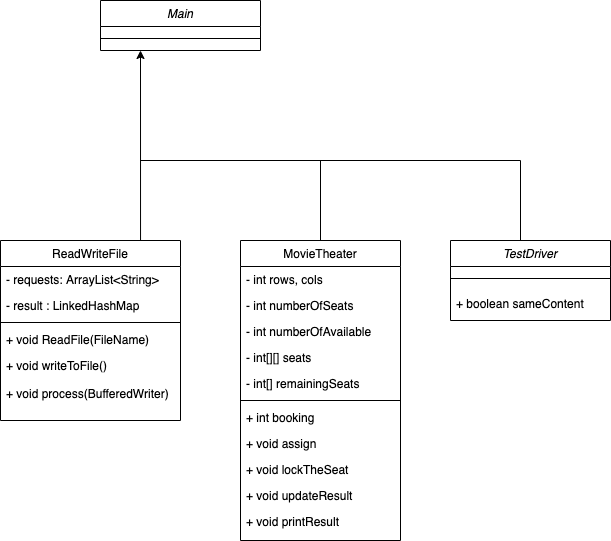

The diagram above was exported from draw.io. Its source (the exported page's mxGraphModel, read from the mxfile embedded in the PNG):
<mxGraphModel dx="1666" dy="801" grid="1" gridSize="10" guides="1" tooltips="1" connect="1" arrows="1" fold="1" page="1" pageScale="1" pageWidth="827" pageHeight="1169" math="0" shadow="0">
  <root>
    <mxCell id="WIyWlLk6GJQsqaUBKTNV-0" />
    <mxCell id="WIyWlLk6GJQsqaUBKTNV-1" parent="WIyWlLk6GJQsqaUBKTNV-0" />
    <mxCell id="zkfFHV4jXpPFQw0GAbJ--0" value="Main" style="swimlane;fontStyle=2;align=center;verticalAlign=top;childLayout=stackLayout;horizontal=1;startSize=26;horizontalStack=0;resizeParent=1;resizeLast=0;collapsible=1;marginBottom=0;rounded=0;shadow=0;strokeWidth=1;" parent="WIyWlLk6GJQsqaUBKTNV-1" vertex="1">
      <mxGeometry x="220" y="120" width="160" height="50" as="geometry">
        <mxRectangle x="230" y="140" width="160" height="26" as="alternateBounds" />
      </mxGeometry>
    </mxCell>
    <mxCell id="zkfFHV4jXpPFQw0GAbJ--4" value="" style="line;html=1;strokeWidth=1;align=left;verticalAlign=middle;spacingTop=-1;spacingLeft=3;spacingRight=3;rotatable=0;labelPosition=right;points=[];portConstraint=eastwest;" parent="zkfFHV4jXpPFQw0GAbJ--0" vertex="1">
      <mxGeometry y="26" width="160" height="24" as="geometry" />
    </mxCell>
    <mxCell id="zkfFHV4jXpPFQw0GAbJ--6" value="ReadWriteFile" style="swimlane;fontStyle=0;align=center;verticalAlign=top;childLayout=stackLayout;horizontal=1;startSize=26;horizontalStack=0;resizeParent=1;resizeLast=0;collapsible=1;marginBottom=0;rounded=0;shadow=0;strokeWidth=1;" parent="WIyWlLk6GJQsqaUBKTNV-1" vertex="1">
      <mxGeometry x="120" y="360" width="180" height="180" as="geometry">
        <mxRectangle x="130" y="380" width="160" height="26" as="alternateBounds" />
      </mxGeometry>
    </mxCell>
    <mxCell id="zkfFHV4jXpPFQw0GAbJ--7" value="- requests: ArrayList&lt;String&gt;" style="text;align=left;verticalAlign=top;spacingLeft=4;spacingRight=4;overflow=hidden;rotatable=0;points=[[0,0.5],[1,0.5]];portConstraint=eastwest;" parent="zkfFHV4jXpPFQw0GAbJ--6" vertex="1">
      <mxGeometry y="26" width="180" height="26" as="geometry" />
    </mxCell>
    <mxCell id="zkfFHV4jXpPFQw0GAbJ--8" value="- result : LinkedHashMap" style="text;align=left;verticalAlign=top;spacingLeft=4;spacingRight=4;overflow=hidden;rotatable=0;points=[[0,0.5],[1,0.5]];portConstraint=eastwest;rounded=0;shadow=0;html=0;" parent="zkfFHV4jXpPFQw0GAbJ--6" vertex="1">
      <mxGeometry y="52" width="180" height="26" as="geometry" />
    </mxCell>
    <mxCell id="zkfFHV4jXpPFQw0GAbJ--9" value="" style="line;html=1;strokeWidth=1;align=left;verticalAlign=middle;spacingTop=-1;spacingLeft=3;spacingRight=3;rotatable=0;labelPosition=right;points=[];portConstraint=eastwest;" parent="zkfFHV4jXpPFQw0GAbJ--6" vertex="1">
      <mxGeometry y="78" width="180" height="8" as="geometry" />
    </mxCell>
    <mxCell id="zkfFHV4jXpPFQw0GAbJ--11" value="+ void ReadFile(FileName)" style="text;align=left;verticalAlign=top;spacingLeft=4;spacingRight=4;overflow=hidden;rotatable=0;points=[[0,0.5],[1,0.5]];portConstraint=eastwest;" parent="zkfFHV4jXpPFQw0GAbJ--6" vertex="1">
      <mxGeometry y="86" width="180" height="26" as="geometry" />
    </mxCell>
    <mxCell id="fofmwVsuINvTfv9Rt3mP-6" value="+ void writeToFile()" style="text;align=left;verticalAlign=top;spacingLeft=4;spacingRight=4;overflow=hidden;rotatable=0;points=[[0,0.5],[1,0.5]];portConstraint=eastwest;" vertex="1" parent="zkfFHV4jXpPFQw0GAbJ--6">
      <mxGeometry y="112" width="180" height="28" as="geometry" />
    </mxCell>
    <mxCell id="fofmwVsuINvTfv9Rt3mP-7" value="+ void process(BufferedWriter)" style="text;align=left;verticalAlign=top;spacingLeft=4;spacingRight=4;overflow=hidden;rotatable=0;points=[[0,0.5],[1,0.5]];portConstraint=eastwest;" vertex="1" parent="zkfFHV4jXpPFQw0GAbJ--6">
      <mxGeometry y="140" width="180" height="30" as="geometry" />
    </mxCell>
    <mxCell id="zkfFHV4jXpPFQw0GAbJ--17" value="MovieTheater" style="swimlane;fontStyle=0;align=center;verticalAlign=top;childLayout=stackLayout;horizontal=1;startSize=26;horizontalStack=0;resizeParent=1;resizeLast=0;collapsible=1;marginBottom=0;rounded=0;shadow=0;strokeWidth=1;" parent="WIyWlLk6GJQsqaUBKTNV-1" vertex="1">
      <mxGeometry x="360" y="360" width="160" height="300" as="geometry">
        <mxRectangle x="550" y="140" width="160" height="26" as="alternateBounds" />
      </mxGeometry>
    </mxCell>
    <mxCell id="zkfFHV4jXpPFQw0GAbJ--18" value="- int rows, cols" style="text;align=left;verticalAlign=top;spacingLeft=4;spacingRight=4;overflow=hidden;rotatable=0;points=[[0,0.5],[1,0.5]];portConstraint=eastwest;" parent="zkfFHV4jXpPFQw0GAbJ--17" vertex="1">
      <mxGeometry y="26" width="160" height="26" as="geometry" />
    </mxCell>
    <mxCell id="zkfFHV4jXpPFQw0GAbJ--19" value="- int numberOfSeats&#10;" style="text;align=left;verticalAlign=top;spacingLeft=4;spacingRight=4;overflow=hidden;rotatable=0;points=[[0,0.5],[1,0.5]];portConstraint=eastwest;rounded=0;shadow=0;html=0;" parent="zkfFHV4jXpPFQw0GAbJ--17" vertex="1">
      <mxGeometry y="52" width="160" height="26" as="geometry" />
    </mxCell>
    <mxCell id="zkfFHV4jXpPFQw0GAbJ--20" value="- int numberOfAvailable" style="text;align=left;verticalAlign=top;spacingLeft=4;spacingRight=4;overflow=hidden;rotatable=0;points=[[0,0.5],[1,0.5]];portConstraint=eastwest;rounded=0;shadow=0;html=0;" parent="zkfFHV4jXpPFQw0GAbJ--17" vertex="1">
      <mxGeometry y="78" width="160" height="26" as="geometry" />
    </mxCell>
    <mxCell id="zkfFHV4jXpPFQw0GAbJ--21" value="- int[][] seats" style="text;align=left;verticalAlign=top;spacingLeft=4;spacingRight=4;overflow=hidden;rotatable=0;points=[[0,0.5],[1,0.5]];portConstraint=eastwest;rounded=0;shadow=0;html=0;" parent="zkfFHV4jXpPFQw0GAbJ--17" vertex="1">
      <mxGeometry y="104" width="160" height="26" as="geometry" />
    </mxCell>
    <mxCell id="zkfFHV4jXpPFQw0GAbJ--22" value="- int[] remainingSeats" style="text;align=left;verticalAlign=top;spacingLeft=4;spacingRight=4;overflow=hidden;rotatable=0;points=[[0,0.5],[1,0.5]];portConstraint=eastwest;rounded=0;shadow=0;html=0;" parent="zkfFHV4jXpPFQw0GAbJ--17" vertex="1">
      <mxGeometry y="130" width="160" height="26" as="geometry" />
    </mxCell>
    <mxCell id="zkfFHV4jXpPFQw0GAbJ--23" value="" style="line;html=1;strokeWidth=1;align=left;verticalAlign=middle;spacingTop=-1;spacingLeft=3;spacingRight=3;rotatable=0;labelPosition=right;points=[];portConstraint=eastwest;" parent="zkfFHV4jXpPFQw0GAbJ--17" vertex="1">
      <mxGeometry y="156" width="160" height="8" as="geometry" />
    </mxCell>
    <mxCell id="zkfFHV4jXpPFQw0GAbJ--25" value="+ int booking" style="text;align=left;verticalAlign=top;spacingLeft=4;spacingRight=4;overflow=hidden;rotatable=0;points=[[0,0.5],[1,0.5]];portConstraint=eastwest;" parent="zkfFHV4jXpPFQw0GAbJ--17" vertex="1">
      <mxGeometry y="164" width="160" height="26" as="geometry" />
    </mxCell>
    <mxCell id="fofmwVsuINvTfv9Rt3mP-8" value="+ void assign" style="text;align=left;verticalAlign=top;spacingLeft=4;spacingRight=4;overflow=hidden;rotatable=0;points=[[0,0.5],[1,0.5]];portConstraint=eastwest;" vertex="1" parent="zkfFHV4jXpPFQw0GAbJ--17">
      <mxGeometry y="190" width="160" height="26" as="geometry" />
    </mxCell>
    <mxCell id="fofmwVsuINvTfv9Rt3mP-9" value="+ void lockTheSeat" style="text;align=left;verticalAlign=top;spacingLeft=4;spacingRight=4;overflow=hidden;rotatable=0;points=[[0,0.5],[1,0.5]];portConstraint=eastwest;" vertex="1" parent="zkfFHV4jXpPFQw0GAbJ--17">
      <mxGeometry y="216" width="160" height="26" as="geometry" />
    </mxCell>
    <mxCell id="fofmwVsuINvTfv9Rt3mP-10" value="+ void updateResult" style="text;align=left;verticalAlign=top;spacingLeft=4;spacingRight=4;overflow=hidden;rotatable=0;points=[[0,0.5],[1,0.5]];portConstraint=eastwest;" vertex="1" parent="zkfFHV4jXpPFQw0GAbJ--17">
      <mxGeometry y="242" width="160" height="26" as="geometry" />
    </mxCell>
    <mxCell id="fofmwVsuINvTfv9Rt3mP-11" value="+ void printResult" style="text;align=left;verticalAlign=top;spacingLeft=4;spacingRight=4;overflow=hidden;rotatable=0;points=[[0,0.5],[1,0.5]];portConstraint=eastwest;" vertex="1" parent="zkfFHV4jXpPFQw0GAbJ--17">
      <mxGeometry y="268" width="160" height="26" as="geometry" />
    </mxCell>
    <mxCell id="fofmwVsuINvTfv9Rt3mP-12" value="TestDriver" style="swimlane;fontStyle=2;align=center;verticalAlign=top;childLayout=stackLayout;horizontal=1;startSize=26;horizontalStack=0;resizeParent=1;resizeLast=0;collapsible=1;marginBottom=0;rounded=0;shadow=0;strokeWidth=1;" vertex="1" parent="WIyWlLk6GJQsqaUBKTNV-1">
      <mxGeometry x="570" y="360" width="160" height="80" as="geometry">
        <mxRectangle x="230" y="140" width="160" height="26" as="alternateBounds" />
      </mxGeometry>
    </mxCell>
    <mxCell id="fofmwVsuINvTfv9Rt3mP-13" value="" style="line;html=1;strokeWidth=1;align=left;verticalAlign=middle;spacingTop=-1;spacingLeft=3;spacingRight=3;rotatable=0;labelPosition=right;points=[];portConstraint=eastwest;" vertex="1" parent="fofmwVsuINvTfv9Rt3mP-12">
      <mxGeometry y="26" width="160" height="24" as="geometry" />
    </mxCell>
    <mxCell id="fofmwVsuINvTfv9Rt3mP-14" value="+ boolean sameContent" style="text;align=left;verticalAlign=top;spacingLeft=4;spacingRight=4;overflow=hidden;rotatable=0;points=[[0,0.5],[1,0.5]];portConstraint=eastwest;rounded=0;shadow=0;html=0;" vertex="1" parent="fofmwVsuINvTfv9Rt3mP-12">
      <mxGeometry y="50" width="160" height="26" as="geometry" />
    </mxCell>
    <mxCell id="fofmwVsuINvTfv9Rt3mP-20" value="" style="endArrow=none;html=1;" edge="1" parent="WIyWlLk6GJQsqaUBKTNV-1">
      <mxGeometry width="50" height="50" relative="1" as="geometry">
        <mxPoint x="260" y="280" as="sourcePoint" />
        <mxPoint x="640" y="280" as="targetPoint" />
      </mxGeometry>
    </mxCell>
    <mxCell id="fofmwVsuINvTfv9Rt3mP-21" value="" style="endArrow=none;html=1;exitX=0.5;exitY=0;exitDx=0;exitDy=0;" edge="1" parent="WIyWlLk6GJQsqaUBKTNV-1" source="zkfFHV4jXpPFQw0GAbJ--17">
      <mxGeometry width="50" height="50" relative="1" as="geometry">
        <mxPoint x="275" y="380" as="sourcePoint" />
        <mxPoint x="440" y="280" as="targetPoint" />
      </mxGeometry>
    </mxCell>
    <mxCell id="fofmwVsuINvTfv9Rt3mP-22" value="" style="endArrow=none;html=1;" edge="1" parent="WIyWlLk6GJQsqaUBKTNV-1">
      <mxGeometry width="50" height="50" relative="1" as="geometry">
        <mxPoint x="640" y="360" as="sourcePoint" />
        <mxPoint x="640" y="280" as="targetPoint" />
      </mxGeometry>
    </mxCell>
    <mxCell id="fofmwVsuINvTfv9Rt3mP-23" value="" style="endArrow=classic;html=1;exitX=0.778;exitY=0;exitDx=0;exitDy=0;exitPerimeter=0;entryX=0.25;entryY=1;entryDx=0;entryDy=0;" edge="1" parent="WIyWlLk6GJQsqaUBKTNV-1" source="zkfFHV4jXpPFQw0GAbJ--6" target="zkfFHV4jXpPFQw0GAbJ--0">
      <mxGeometry width="50" height="50" relative="1" as="geometry">
        <mxPoint x="390" y="440" as="sourcePoint" />
        <mxPoint x="255" y="170" as="targetPoint" />
        <Array as="points" />
      </mxGeometry>
    </mxCell>
  </root>
</mxGraphModel>